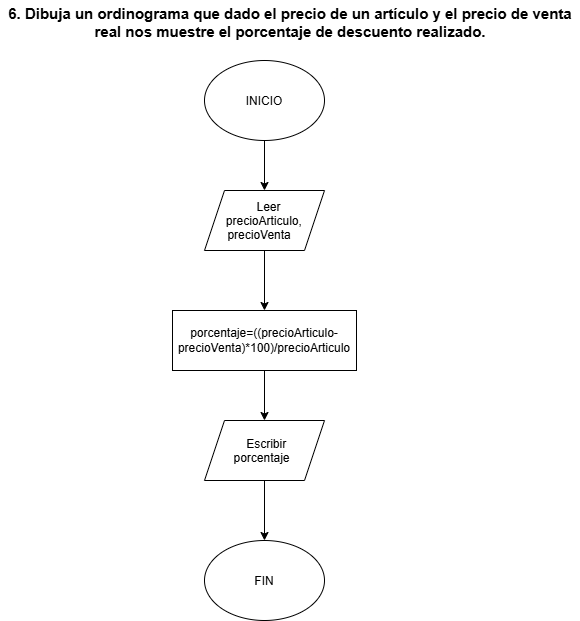

The diagram above was exported from draw.io. Its source (the exported page's mxGraphModel, read from the mxfile embedded in the PNG):
<mxGraphModel dx="772" dy="1109" grid="1" gridSize="10" guides="1" tooltips="1" connect="1" arrows="1" fold="1" page="1" pageScale="1" pageWidth="827" pageHeight="1169" background="light-dark(#ffffff, #121212)" math="0" shadow="0">
  <root>
    <mxCell id="0" />
    <mxCell id="1" parent="0" />
    <mxCell id="Jwnp7hsT6933gGz71RlF-1" parent="1" style="text;html=1;whiteSpace=wrap;strokeColor=none;fillColor=none;align=center;verticalAlign=middle;rounded=0;" value="&lt;font style=&quot;font-size: 15px;&quot;&gt;&lt;b&gt;6. Dibuja un ordinograma que dado el precio de un artículo y el precio de venta real nos muestre&amp;nbsp;el porcentaje de descuento realizado.&lt;/b&gt;&lt;/font&gt;&lt;div&gt;&lt;br&gt;&lt;/div&gt;" vertex="1">
      <mxGeometry height="60" width="580" x="150" y="110" as="geometry" />
    </mxCell>
    <mxCell id="Jwnp7hsT6933gGz71RlF-4" edge="1" parent="1" source="Jwnp7hsT6933gGz71RlF-2" style="edgeStyle=orthogonalEdgeStyle;rounded=0;orthogonalLoop=1;jettySize=auto;html=1;" target="Jwnp7hsT6933gGz71RlF-3" value="">
      <mxGeometry relative="1" as="geometry" />
    </mxCell>
    <mxCell id="Jwnp7hsT6933gGz71RlF-2" parent="1" style="ellipse;whiteSpace=wrap;html=1;shapeInside=1;" value="INICIO" vertex="1">
      <mxGeometry height="80" width="120" x="354" y="170" as="geometry" />
    </mxCell>
    <mxCell id="Jwnp7hsT6933gGz71RlF-6" edge="1" parent="1" source="Jwnp7hsT6933gGz71RlF-3" style="edgeStyle=orthogonalEdgeStyle;rounded=0;orthogonalLoop=1;jettySize=auto;html=1;" target="Jwnp7hsT6933gGz71RlF-5" value="">
      <mxGeometry relative="1" as="geometry" />
    </mxCell>
    <mxCell id="Jwnp7hsT6933gGz71RlF-3" parent="1" style="shape=parallelogram;perimeter=parallelogramPerimeter;whiteSpace=wrap;html=1;shapeInside=1;fixedSize=1;" value="Leer precioArticulo, precioVenta" vertex="1">
      <mxGeometry height="60" width="120" x="354" y="300" as="geometry" />
    </mxCell>
    <mxCell id="Jwnp7hsT6933gGz71RlF-8" edge="1" parent="1" source="Jwnp7hsT6933gGz71RlF-5" style="edgeStyle=orthogonalEdgeStyle;rounded=0;orthogonalLoop=1;jettySize=auto;html=1;" target="Jwnp7hsT6933gGz71RlF-7" value="">
      <mxGeometry relative="1" as="geometry" />
    </mxCell>
    <mxCell id="Jwnp7hsT6933gGz71RlF-5" parent="1" style="whiteSpace=wrap;html=1;" value="porcentaje=((precioArticulo-precioVenta)*100)/precioArticulo" vertex="1">
      <mxGeometry height="60" width="184" x="322" y="420" as="geometry" />
    </mxCell>
    <mxCell id="Jwnp7hsT6933gGz71RlF-10" edge="1" parent="1" source="Jwnp7hsT6933gGz71RlF-7" style="edgeStyle=orthogonalEdgeStyle;rounded=0;orthogonalLoop=1;jettySize=auto;html=1;" target="Jwnp7hsT6933gGz71RlF-9" value="">
      <mxGeometry relative="1" as="geometry" />
    </mxCell>
    <mxCell id="Jwnp7hsT6933gGz71RlF-7" parent="1" style="shape=parallelogram;perimeter=parallelogramPerimeter;whiteSpace=wrap;html=1;shapeInside=1;fixedSize=1;" value="Escribir porcentaje" vertex="1">
      <mxGeometry height="60" width="120" x="354" y="530" as="geometry" />
    </mxCell>
    <mxCell id="Jwnp7hsT6933gGz71RlF-9" parent="1" style="ellipse;whiteSpace=wrap;html=1;shapeInside=1;" value="FIN" vertex="1">
      <mxGeometry height="80" width="120" x="354" y="650" as="geometry" />
    </mxCell>
  </root>
</mxGraphModel>